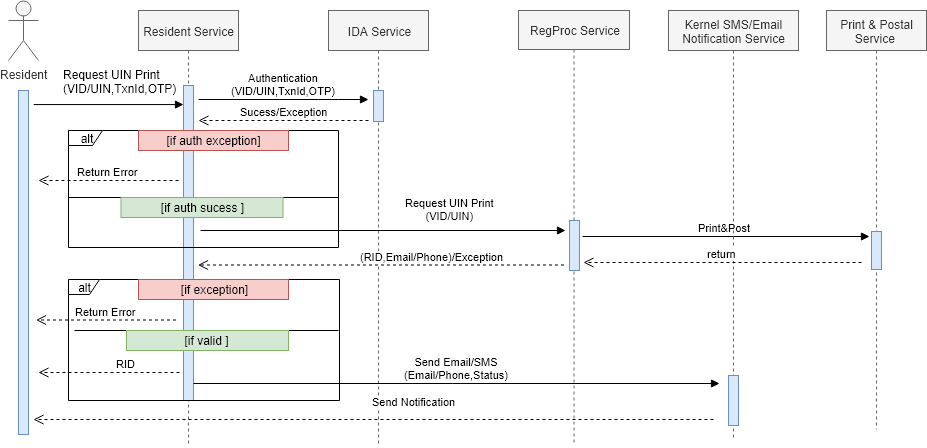

The diagram above was exported from draw.io. Its source (the exported page's mxGraphModel, read from the mxfile embedded in the PNG):
<mxGraphModel dx="1591" dy="468" grid="0" gridSize="10" guides="1" tooltips="1" connect="1" arrows="1" fold="1" page="1" pageScale="1" pageWidth="850" pageHeight="1100" background="#ffffff" math="0" shadow="0">
  <root>
    <mxCell id="0" />
    <mxCell id="1" parent="0" />
    <mxCell id="ex10MRkdJcGarzh-xKvl-2" value="Resident Service" style="shape=umlLifeline;perimeter=lifelinePerimeter;whiteSpace=wrap;html=1;container=1;collapsible=0;recursiveResize=0;outlineConnect=0;fillColor=#f5f5f5;strokeColor=#666666;fontColor=#333333;" parent="1" vertex="1">
      <mxGeometry x="80" y="140" width="100" height="433" as="geometry" />
    </mxCell>
    <mxCell id="ex10MRkdJcGarzh-xKvl-20" value="" style="html=1;points=[];perimeter=orthogonalPerimeter;fillColor=#dae8fc;strokeColor=#6c8ebf;" parent="ex10MRkdJcGarzh-xKvl-2" vertex="1">
      <mxGeometry x="45" y="75" width="10" height="315" as="geometry" />
    </mxCell>
    <mxCell id="ex10MRkdJcGarzh-xKvl-6" value="IDA Service" style="shape=umlLifeline;perimeter=lifelinePerimeter;whiteSpace=wrap;html=1;container=1;collapsible=0;recursiveResize=0;outlineConnect=0;fillColor=#f5f5f5;strokeColor=#666666;fontColor=#333333;" parent="1" vertex="1">
      <mxGeometry x="270" y="140" width="100" height="436" as="geometry" />
    </mxCell>
    <mxCell id="ex10MRkdJcGarzh-xKvl-7" value="RegProc Service" style="shape=umlLifeline;perimeter=lifelinePerimeter;whiteSpace=wrap;html=1;container=1;collapsible=0;recursiveResize=0;outlineConnect=0;fillColor=#f5f5f5;strokeColor=#666666;fontColor=#333333;size=39;" parent="1" vertex="1">
      <mxGeometry x="460" y="140" width="111" height="432" as="geometry" />
    </mxCell>
    <mxCell id="ex10MRkdJcGarzh-xKvl-46" value="" style="html=1;points=[];perimeter=orthogonalPerimeter;fillColor=#dae8fc;strokeColor=#6c8ebf;" parent="ex10MRkdJcGarzh-xKvl-7" vertex="1">
      <mxGeometry x="51" y="210" width="10" height="50" as="geometry" />
    </mxCell>
    <mxCell id="sAwSfTX0TKJPMstjYN55-2" value="Print&amp;amp;Post&amp;nbsp;" style="html=1;verticalAlign=bottom;endArrow=block;" edge="1" parent="ex10MRkdJcGarzh-xKvl-7">
      <mxGeometry width="80" relative="1" as="geometry">
        <mxPoint x="64" y="226" as="sourcePoint" />
        <mxPoint x="351" y="226" as="targetPoint" />
      </mxGeometry>
    </mxCell>
    <mxCell id="ex10MRkdJcGarzh-xKvl-8" value="Resident" style="shape=umlActor;verticalLabelPosition=bottom;labelBackgroundColor=#ffffff;verticalAlign=top;html=1;fillColor=#f5f5f5;strokeColor=#666666;fontColor=#333333;" parent="1" vertex="1">
      <mxGeometry x="-50" y="130" width="30" height="60" as="geometry" />
    </mxCell>
    <mxCell id="ex10MRkdJcGarzh-xKvl-21" value="" style="rounded=1;orthogonalLoop=0;jettySize=auto;html=1;exitX=1.5;exitY=0.041;exitDx=0;exitDy=0;exitPerimeter=0;spacingTop=0;spacingLeft=0;spacingRight=0;verticalAlign=bottom;fontSize=13;endArrow=block;endFill=1;" parent="1" source="ex10MRkdJcGarzh-xKvl-18" target="ex10MRkdJcGarzh-xKvl-20" edge="1">
      <mxGeometry relative="1" as="geometry" />
    </mxCell>
    <mxCell id="ex10MRkdJcGarzh-xKvl-18" value="" style="html=1;points=[];perimeter=orthogonalPerimeter;fillColor=#dae8fc;strokeColor=#6c8ebf;" parent="1" vertex="1">
      <mxGeometry x="-40" y="220" width="10" height="344" as="geometry" />
    </mxCell>
    <mxCell id="ex10MRkdJcGarzh-xKvl-22" value="Request UIN Print&lt;br&gt;(VID/UIN,TxnId,OTP)" style="text;html=1;resizable=0;points=[];autosize=1;align=left;verticalAlign=top;spacingTop=-4;" parent="1" vertex="1">
      <mxGeometry x="2.5" y="195" width="123" height="28" as="geometry" />
    </mxCell>
    <mxCell id="ex10MRkdJcGarzh-xKvl-23" value="" style="html=1;points=[];perimeter=orthogonalPerimeter;fillColor=#dae8fc;strokeColor=#6c8ebf;" parent="1" vertex="1">
      <mxGeometry x="315" y="220" width="10" height="31" as="geometry" />
    </mxCell>
    <mxCell id="ex10MRkdJcGarzh-xKvl-27" value="Authentication&lt;br&gt;&lt;span&gt;(VID/UIN,TxnId,OTP)&lt;/span&gt;" style="html=1;verticalAlign=bottom;endArrow=block;" parent="1" edge="1">
      <mxGeometry width="80" relative="1" as="geometry">
        <mxPoint x="140" y="229" as="sourcePoint" />
        <mxPoint x="310" y="229" as="targetPoint" />
        <Array as="points">
          <mxPoint x="270" y="229" />
        </Array>
      </mxGeometry>
    </mxCell>
    <mxCell id="ex10MRkdJcGarzh-xKvl-32" value="Sucess/Exception" style="html=1;verticalAlign=bottom;endArrow=open;dashed=1;endSize=8;" parent="1" edge="1">
      <mxGeometry relative="1" as="geometry">
        <mxPoint x="310" y="250" as="sourcePoint" />
        <mxPoint x="140" y="250" as="targetPoint" />
      </mxGeometry>
    </mxCell>
    <mxCell id="ex10MRkdJcGarzh-xKvl-36" value="alt" style="shape=umlFrame;whiteSpace=wrap;html=1;width=34;height=15;" parent="1" vertex="1">
      <mxGeometry x="10" y="260" width="270" height="117" as="geometry" />
    </mxCell>
    <mxCell id="ex10MRkdJcGarzh-xKvl-37" value="[if auth exception]" style="text;html=1;strokeColor=#b85450;fillColor=#f8cecc;align=center;verticalAlign=middle;whiteSpace=wrap;rounded=0;" parent="1" vertex="1">
      <mxGeometry x="80" y="260" width="150" height="20" as="geometry" />
    </mxCell>
    <mxCell id="ex10MRkdJcGarzh-xKvl-40" value="Return Error" style="html=1;verticalAlign=bottom;endArrow=open;dashed=1;endSize=8;" parent="1" edge="1">
      <mxGeometry relative="1" as="geometry">
        <mxPoint x="120" y="310" as="sourcePoint" />
        <mxPoint x="-20" y="310" as="targetPoint" />
      </mxGeometry>
    </mxCell>
    <mxCell id="ex10MRkdJcGarzh-xKvl-41" value="" style="line;strokeWidth=1;fillColor=none;align=left;verticalAlign=middle;spacingTop=-1;spacingLeft=3;spacingRight=3;rotatable=0;labelPosition=right;points=[];portConstraint=eastwest;" parent="1" vertex="1">
      <mxGeometry x="10" y="323" width="270" height="8" as="geometry" />
    </mxCell>
    <mxCell id="ex10MRkdJcGarzh-xKvl-44" value="[if auth sucess ]" style="text;html=1;strokeColor=#82b366;fillColor=#d5e8d4;align=center;verticalAlign=middle;whiteSpace=wrap;rounded=0;" parent="1" vertex="1">
      <mxGeometry x="62.5" y="327" width="162" height="20" as="geometry" />
    </mxCell>
    <mxCell id="ex10MRkdJcGarzh-xKvl-45" value="&lt;span&gt;Request UIN Print&lt;/span&gt;&lt;br&gt;&lt;span&gt;(VID/UIN)&lt;/span&gt;&lt;br&gt;" style="html=1;verticalAlign=bottom;endArrow=block;" parent="1" edge="1">
      <mxGeometry x="0.3667" y="6" width="80" relative="1" as="geometry">
        <mxPoint x="142" y="360" as="sourcePoint" />
        <mxPoint x="507" y="360" as="targetPoint" />
        <mxPoint as="offset" />
      </mxGeometry>
    </mxCell>
    <mxCell id="ex10MRkdJcGarzh-xKvl-48" value="(RID,Email/Phone)/Exception" style="html=1;verticalAlign=bottom;endArrow=open;dashed=1;endSize=8;exitX=1;exitY=0.826;exitDx=0;exitDy=0;exitPerimeter=0;" parent="1" edge="1">
      <mxGeometry x="-0.2798" relative="1" as="geometry">
        <mxPoint x="505.5" y="394.5" as="sourcePoint" />
        <mxPoint x="139.5" y="394.5" as="targetPoint" />
        <mxPoint as="offset" />
      </mxGeometry>
    </mxCell>
    <mxCell id="hR3OWLbHBFiltJFqpT4T-1" value="Kernel SMS/Email Notification Service" style="shape=umlLifeline;perimeter=lifelinePerimeter;whiteSpace=wrap;html=1;container=1;collapsible=0;recursiveResize=0;outlineConnect=0;fillColor=#f5f5f5;strokeColor=#666666;fontColor=#333333;" parent="1" vertex="1">
      <mxGeometry x="610" y="140" width="130" height="428" as="geometry" />
    </mxCell>
    <mxCell id="hR3OWLbHBFiltJFqpT4T-3" value="" style="html=1;points=[];perimeter=orthogonalPerimeter;fillColor=#dae8fc;strokeColor=#6c8ebf;" parent="hR3OWLbHBFiltJFqpT4T-1" vertex="1">
      <mxGeometry x="60" y="365" width="10" height="50" as="geometry" />
    </mxCell>
    <mxCell id="sAwSfTX0TKJPMstjYN55-4" value="return" style="html=1;verticalAlign=bottom;endArrow=open;dashed=1;endSize=8;" edge="1" parent="hR3OWLbHBFiltJFqpT4T-1">
      <mxGeometry relative="1" as="geometry">
        <mxPoint x="193" y="252" as="sourcePoint" />
        <mxPoint x="-85" y="252" as="targetPoint" />
      </mxGeometry>
    </mxCell>
    <mxCell id="hR3OWLbHBFiltJFqpT4T-2" value="Send Email/SMS&lt;br&gt;(Email/Phone,Status)&lt;br&gt;" style="html=1;verticalAlign=bottom;endArrow=block;" parent="1" edge="1">
      <mxGeometry width="80" relative="1" as="geometry">
        <mxPoint x="135" y="513" as="sourcePoint" />
        <mxPoint x="661" y="513" as="targetPoint" />
      </mxGeometry>
    </mxCell>
    <mxCell id="hR3OWLbHBFiltJFqpT4T-6" value="Send Notification&amp;nbsp;" style="html=1;verticalAlign=bottom;endArrow=open;dashed=1;endSize=8;" parent="1" edge="1">
      <mxGeometry x="-0.1235" y="-9" relative="1" as="geometry">
        <mxPoint x="655" y="549" as="sourcePoint" />
        <mxPoint x="-25" y="549" as="targetPoint" />
        <mxPoint as="offset" />
      </mxGeometry>
    </mxCell>
    <mxCell id="dCLOxp0bvubNZ9KKWTmg-1" value="RID" style="html=1;verticalAlign=bottom;endArrow=open;dashed=1;endSize=8;" parent="1" edge="1">
      <mxGeometry x="-0.2482" relative="1" as="geometry">
        <mxPoint x="121" y="502" as="sourcePoint" />
        <mxPoint x="-20" y="502" as="targetPoint" />
        <mxPoint as="offset" />
      </mxGeometry>
    </mxCell>
    <mxCell id="v0IODydQC40pr_qwV4Ix-4" value="alt" style="shape=umlFrame;whiteSpace=wrap;html=1;width=31;height=15;" parent="1" vertex="1">
      <mxGeometry x="10" y="409" width="271" height="121" as="geometry" />
    </mxCell>
    <mxCell id="v0IODydQC40pr_qwV4Ix-5" value="" style="line;strokeWidth=1;fillColor=none;align=left;verticalAlign=middle;spacingTop=-1;spacingLeft=3;spacingRight=3;rotatable=0;labelPosition=right;points=[];portConstraint=eastwest;" parent="1" vertex="1">
      <mxGeometry x="16" y="456" width="264" height="8" as="geometry" />
    </mxCell>
    <mxCell id="v0IODydQC40pr_qwV4Ix-7" value="[if exception]" style="text;html=1;strokeColor=#b85450;fillColor=#f8cecc;align=center;verticalAlign=middle;whiteSpace=wrap;rounded=0;" parent="1" vertex="1">
      <mxGeometry x="80" y="409" width="150" height="20" as="geometry" />
    </mxCell>
    <mxCell id="v0IODydQC40pr_qwV4Ix-8" value="Return Error" style="html=1;verticalAlign=bottom;endArrow=open;dashed=1;endSize=8;" parent="1" edge="1">
      <mxGeometry relative="1" as="geometry">
        <mxPoint x="117.5" y="449.5" as="sourcePoint" />
        <mxPoint x="-22.5" y="449.5" as="targetPoint" />
      </mxGeometry>
    </mxCell>
    <mxCell id="szgI7Ye6ShiZ4rf41tbz-1" value="[if valid ]" style="text;html=1;strokeColor=#82b366;fillColor=#d5e8d4;align=center;verticalAlign=middle;whiteSpace=wrap;rounded=0;" parent="1" vertex="1">
      <mxGeometry x="68" y="460" width="162" height="20" as="geometry" />
    </mxCell>
    <mxCell id="sAwSfTX0TKJPMstjYN55-1" value="Print &amp;amp; Postal Service&amp;nbsp;" style="shape=umlLifeline;perimeter=lifelinePerimeter;whiteSpace=wrap;html=1;container=1;collapsible=0;recursiveResize=0;outlineConnect=0;fillColor=#f5f5f5;strokeColor=#666666;fontColor=#333333;" vertex="1" parent="1">
      <mxGeometry x="768" y="140" width="100" height="419" as="geometry" />
    </mxCell>
    <mxCell id="sAwSfTX0TKJPMstjYN55-3" value="" style="html=1;points=[];perimeter=orthogonalPerimeter;fillColor=#dae8fc;strokeColor=#6c8ebf;" vertex="1" parent="sAwSfTX0TKJPMstjYN55-1">
      <mxGeometry x="45" y="221" width="10" height="38" as="geometry" />
    </mxCell>
  </root>
</mxGraphModel>